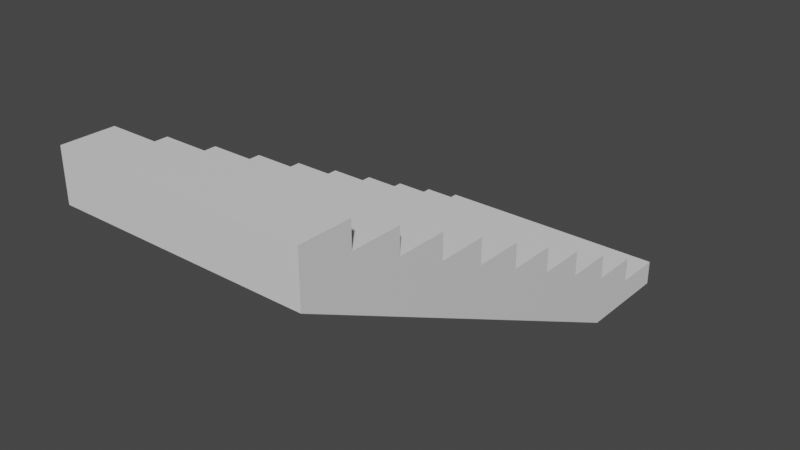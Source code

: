 # Source: stair.blend  (saved by Blender 3.3.6; exported with 4.5.12 LTS)
import bpy
from mathutils import Matrix  # noqa: F401  (used for matrix-valued properties, if any)

bpy.ops.wm.read_factory_settings(use_empty=True)
scene = bpy.context.scene
scene.name = 'Scene'

# ---- collections
col_collection = bpy.data.collections.new('Collection'); scene.collection.children.link(col_collection)

# ---- materials (node trees are filled in below, after node groups)
mat_material = bpy.data.materials.new('Material')
mat_material.alpha_threshold = 0.0
mat_material.use_transparent_shadow = False
mat_material.roughness = 0.5
mat_material.line_color = (0.0, 0.0, 0.0, 1.0)

# ---- material node trees
mat_material.use_nodes = True; mat_material.node_tree.nodes.clear()
_N = mat_material.node_tree.nodes; _L = mat_material.node_tree.links
n0 = _N.new('ShaderNodeOutputMaterial'); n0.name = 'Material Output'; n0.location = (300, 300)
n1 = _N.new('ShaderNodeBsdfPrincipled'); n1.name = 'Principled BSDF'; n1.location = (10, 300)
n1.distribution = 'GGX'
n1.subsurface_method = 'RANDOM_WALK_SKIN'
n1.inputs[3].default_value = 1.45
n1.inputs[27].default_value = (0.0, 0.0, 0.0, 1.0)
n1.inputs[28].default_value = 1.0
_L.new(n1.outputs[0], n0.inputs[0])
n0.is_active_output = True

# ---- world
world_world = bpy.data.worlds.new('World'); scene.world = world_world
world_world.use_nodes = True; world_world.node_tree.nodes.clear()
_N = world_world.node_tree.nodes; _L = world_world.node_tree.links
n0 = _N.new('ShaderNodeOutputWorld'); n0.name = 'World Output'; n0.location = (300, 300)
n1 = _N.new('ShaderNodeBackground'); n1.name = 'Background'; n1.location = (10, 300)
n1.inputs[0].default_value = (0.05088, 0.05088, 0.05088, 1.0)
_L.new(n1.outputs[0], n0.inputs[0])
n0.is_active_output = True
world_world.color = (0.05088, 0.05088, 0.05088)
world_world.use_sun_shadow = False
world_world.sun_shadow_jitter_overblur = 0.0

# ---- meshes
me_cube = bpy.data.meshes.new('Cube')
me_cube.from_pydata([(1.0, 1.0, -1.0), (1.0, -1.0, 1.0), (1.0, 0.6, -1.0), (-1.0, 1.0, -1.0), (-1.0, -1.0, 1.0), (-1.0, 0.6, -1.0), (1.0, 1.0, -0.8), (-1.0, 0.4, -0.8), (-1.0, 0.2, -0.6), (-1.0, 0.0, -0.4), (-1.0, -0.2, -0.2), (-1.0, -0.4, 0.0), (-1.0, -0.6, 0.2), (-1.0, -0.8, 0.4), (-1.0, -1.0, 0.6), (-1.0, -1.0, 0.8), (1.0, -1.0, 0.8), (1.0, -1.0, 0.6), (1.0, -0.8, 0.4), (1.0, -0.6, 0.2), (1.0, -0.4, 0.0), (1.0, -0.2, -0.2), (1.0, 0.0, -0.4), (1.0, 0.2, -0.6), (1.0, 0.4, -0.8), (-1.0, 1.0, -0.8), (-1.0, -0.8, 1.0), (1.0, -0.8, 1.0), (1.0, -0.8, 0.8), (-1.0, -0.8, 0.8), (1.0, -0.6, 0.8), (1.0, -0.6, 0.6), (-1.0, -0.6, 0.8), (-1.0, -0.6, 0.6), (1.0, -0.4, 0.6), (1.0, -0.4, 0.4), (-1.0, -0.4, 0.6), (-1.0, -0.4, 0.4), (1.0, -0.2, 0.4), (1.0, -0.2, 0.2), (-1.0, -0.2, 0.4), (-1.0, -0.2, 0.2), (1.0, 0.0, 0.2), (1.0, 0.0, 0.0), (-1.0, 0.0, 0.2), (-1.0, 0.0, 0.0), (1.0, 0.2, 0.0), (1.0, 0.2, -0.2), (-1.0, 0.2, 0.0), (-1.0, 0.2, -0.2), (1.0, 0.4, -0.2), (1.0, 0.4, -0.4), (-1.0, 0.4, -0.2), (-1.0, 0.4, -0.4), (1.0, 0.6, -0.4), (1.0, 0.6, -0.6), (-1.0, 0.6, -0.4), (-1.0, 0.6, -0.6), (1.0, 0.8, -0.6), (1.0, 0.8, -0.8), (-1.0, 0.8, -0.6), (-1.0, 0.8, -0.8)], [], [(14, 15, 32, 33), (16, 1, 4, 15), (3, 0, 2, 5), (3, 25, 6, 0), (6, 25, 61, 59), (55, 58, 60, 57), (36, 33, 31, 34), (7, 8, 60, 61), (9, 10, 52, 53), (2, 24, 7, 5), (24, 23, 8, 7), (23, 22, 9, 8), (22, 21, 10, 9), (21, 20, 11, 10), (20, 19, 12, 11), (19, 18, 13, 12), (18, 17, 14, 13), (17, 16, 15, 14), (29, 26, 27, 28), (11, 12, 44, 45), (13, 14, 36, 37), (33, 32, 30, 31), (10, 11, 48, 49), (12, 13, 40, 41), (37, 36, 34, 35), (8, 9, 56, 57), (41, 40, 38, 39), (1, 27, 26, 4), (45, 44, 42, 43), (28, 30, 32, 29), (5, 7, 25, 3), (49, 48, 46, 47), (35, 38, 40, 37), (53, 52, 50, 51), (39, 42, 44, 41), (47, 50, 52, 49), (57, 56, 54, 55), (46, 48, 45, 43), (61, 60, 58, 59), (56, 53, 51, 54), (15, 4, 26, 29), (16, 28, 27, 1), (17, 31, 30, 16), (18, 35, 34, 17), (19, 39, 38, 18), (20, 43, 42, 19), (21, 47, 46, 20), (22, 51, 50, 21), (23, 55, 54, 22), (24, 59, 58, 23), (0, 6, 24, 2)])
_uv = me_cube.uv_layers.new(name='UVMap')
_uv.uv.foreach_set('vector', [0.575, 1.0, 0.6, 1.0, 0.6, 0.25, 0.575, 0.25, 0.6, 0.75, 0.625, 0.75, 0.625, 1.0, 0.6, 1.0, 0.125, 0.5, 0.375, 0.5, 0.375, 0.75, 0.125, 0.75, 0.375, 0.25, 0.4, 0.25, 0.4, 0.5, 0.375, 0.5, 0.4, 0.5, 0.4, 0.25, 0.4, 0.25, 0.4, 0.5, 0.425, 0.5, 0.425, 0.5, 0.425, 0.25, 0.425, 0.25, 0.575, 0.25, 0.575, 0.25, 0.575, 0.5, 0.575, 0.5, 0.4, 1.0, 0.425, 1.0, 0.425, 0.25, 0.4, 0.25, 0.45, 1.0, 0.475, 1.0, 0.475, 0.25, 0.45, 0.25, 0.375, 0.75, 0.4, 0.75, 0.4, 1.0, 0.375, 1.0, 0.4, 0.75, 0.425, 0.75, 0.425, 1.0, 0.4, 1.0, 0.425, 0.75, 0.45, 0.75, 0.45, 1.0, 0.425, 1.0, 0.45, 0.75, 0.475, 0.75, 0.475, 1.0, 0.45, 1.0, 0.475, 0.75, 0.5, 0.75, 0.5, 1.0, 0.475, 1.0, 0.5, 0.75, 0.525, 0.75, 0.525, 1.0, 0.5, 1.0, 0.525, 0.75, 0.55, 0.75, 0.55, 1.0, 0.525, 1.0, 0.55, 0.75, 0.575, 0.75, 0.575, 1.0, 0.55, 1.0, 0.575, 0.75, 0.6, 0.75, 0.6, 1.0, 0.575, 1.0, 0.6, 0.25, 0.625, 0.25, 0.625, 0.5, 0.6, 0.5, 0.5, 1.0, 0.525, 1.0, 0.525, 0.25, 0.5, 0.25, 0.55, 1.0, 0.575, 1.0, 0.575, 0.25, 0.55, 0.25, 0.575, 0.25, 0.6, 0.25, 0.6, 0.5, 0.575, 0.5, 0.475, 1.0, 0.5, 1.0, 0.5, 0.25, 0.475, 0.25, 0.525, 1.0, 0.55, 1.0, 0.55, 0.25, 0.525, 0.25, 0.55, 0.25, 0.575, 0.25, 0.575, 0.5, 0.55, 0.5, 0.425, 1.0, 0.45, 1.0, 0.45, 0.25, 0.425, 0.25, 0.525, 0.25, 0.55, 0.25, 0.55, 0.5, 0.525, 0.5, 0.625, 0.75, 0.625, 0.5, 0.625, 0.25, 0.625, 1.0, 0.5, 0.25, 0.525, 0.25, 0.525, 0.5, 0.5, 0.5, 0.6, 0.5, 0.6, 0.5, 0.6, 0.25, 0.6, 0.25, 0.375, 1.0, 0.4, 1.0, 0.4, 0.25, 0.375, 0.25, 0.475, 0.25, 0.5, 0.25, 0.5, 0.5, 0.475, 0.5, 0.55, 0.5, 0.55, 0.5, 0.55, 0.25, 0.55, 0.25, 0.45, 0.25, 0.475, 0.25, 0.475, 0.5, 0.45, 0.5, 0.525, 0.5, 0.525, 0.5, 0.525, 0.25, 0.525, 0.25, 0.475, 0.5, 0.475, 0.5, 0.475, 0.25, 0.475, 0.25, 0.425, 0.25, 0.45, 0.25, 0.45, 0.5, 0.425, 0.5, 0.5, 0.5, 0.5, 0.25, 0.5, 0.25, 0.5, 0.5, 0.4, 0.25, 0.425, 0.25, 0.425, 0.5, 0.4, 0.5, 0.45, 0.25, 0.45, 0.25, 0.45, 0.5, 0.45, 0.5, 0.6, 1.0, 0.625, 1.0, 0.625, 0.25, 0.6, 0.25, 0.6, 0.75, 0.6, 0.5, 0.625, 0.5, 0.625, 0.75, 0.575, 0.75, 0.575, 0.5, 0.6, 0.5, 0.6, 0.75, 0.55, 0.75, 0.55, 0.5, 0.575, 0.5, 0.575, 0.75, 0.525, 0.75, 0.525, 0.5, 0.55, 0.5, 0.55, 0.75, 0.5, 0.75, 0.5, 0.5, 0.525, 0.5, 0.525, 0.75, 0.475, 0.75, 0.475, 0.5, 0.5, 0.5, 0.5, 0.75, 0.45, 0.75, 0.45, 0.5, 0.475, 0.5, 0.475, 0.75, 0.425, 0.75, 0.425, 0.5, 0.45, 0.5, 0.45, 0.75, 0.4, 0.75, 0.4, 0.5, 0.425, 0.5, 0.425, 0.75, 0.375, 0.5, 0.4, 0.5, 0.4, 0.75, 0.375, 0.75])
me_cube.materials.append(mat_material)
me_cube.use_mirror_vertex_groups = False
me_cube.update()

# ---- objects
ob_cube = bpy.data.objects.new('Cube', me_cube)

# ---- transforms, parenting, visibility, modifiers, constraints
ob_cube.location = (0.0, 0.0, 0.0)
ob_cube.scale = (5.0, 10.0, 5.0)
ob_cube.lock_rotations_4d = False
ob_cube.empty_display_type = 'ARROWS'
ob_cube.lineart.crease_threshold = 0.0

# ---- collection membership
col_collection.objects.link(ob_cube)

# ---- scene / render settings (as saved in the file)
scene.frame_start = 1; scene.frame_end = 250; scene.frame_set(1)
scene.render.engine = 'BLENDER_EEVEE_NEXT'
scene.cycles.sampling_pattern = 'TABULATED_SOBOL'
scene.cycles.use_light_tree = False
scene.view_settings.view_transform = 'Filmic'
bpy.context.view_layer.update()

# ---- added for rendering (the .blend has no active camera and no usable light): camera, sun
cam_auto = bpy.data.cameras.new('AutoCamera')
cam_auto.lens = 50.0
cam_auto.sensor_width = 36.0
cam_auto.clip_end = 1000.0
ob_auto_camera = bpy.data.objects.new('AutoCamera', cam_auto)
scene.collection.objects.link(ob_auto_camera)
ob_auto_camera.location = (22.6633, -27.1959, 18.1306)
ob_auto_camera.rotation_euler = (1.09748, -7.21219e-08, 0.694738)
scene.camera = ob_auto_camera
light_auto_sun = bpy.data.lights.new('AutoSun', 'SUN')
light_auto_sun.energy = 3.0
light_auto_sun.angle = 0.0523599
ob_auto_sun = bpy.data.objects.new('AutoSun', light_auto_sun)
scene.collection.objects.link(ob_auto_sun)
ob_auto_sun.rotation_euler = (0.872665, 0.174533, 0.523599)
bpy.context.view_layer.update()

